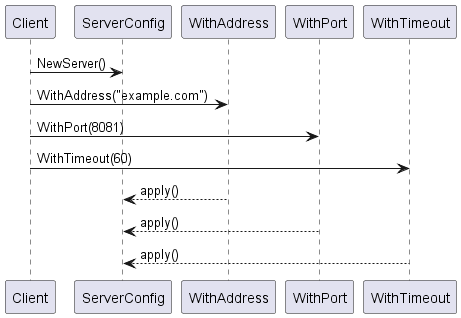

The diagram above was rendered by PlantUML. Its source (embedded in the PNG):
@startuml

participant Client
participant ServerConfig
participant WithAddress
participant WithPort
participant WithTimeout

Client -> ServerConfig : NewServer()
Client -> WithAddress : WithAddress("example.com")
Client -> WithPort : WithPort(8081)
Client -> WithTimeout : WithTimeout(60)

WithAddress --> ServerConfig : apply()
WithPort --> ServerConfig : apply()
WithTimeout --> ServerConfig : apply()

@enduml